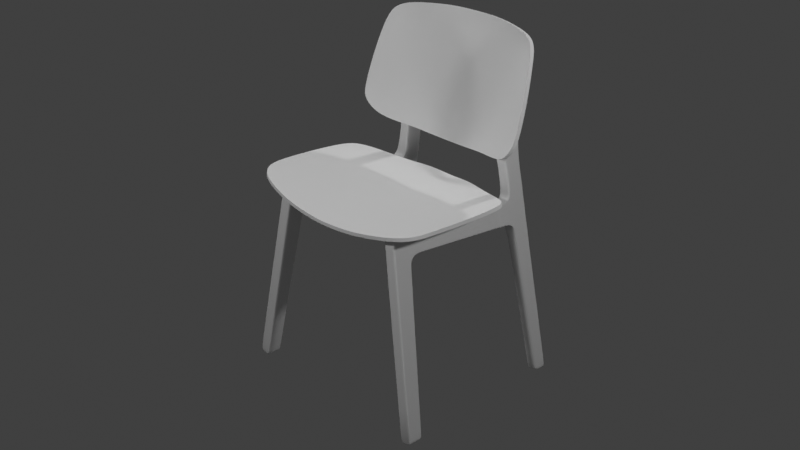 # Source: chair2.blend  (saved by Blender 2.91.10; exported with 4.5.12 LTS)
import bpy
from mathutils import Matrix  # noqa: F401  (used for matrix-valued properties, if any)

bpy.ops.wm.read_factory_settings(use_empty=True)
scene = bpy.context.scene
scene.name = 'Scene'

# ---- collections
col_collection = bpy.data.collections.new('Collection'); scene.collection.children.link(col_collection)

# ---- materials (node trees are filled in below, after node groups)
mat_material_001 = bpy.data.materials.new('Material.001')

# ---- node groups
ng_auto_smooth = bpy.data.node_groups.new('Auto Smooth', 'GeometryNodeTree')
_s = ng_auto_smooth.interface.new_socket(name='Geometry', in_out='OUTPUT', socket_type='NodeSocketGeometry')
_s = ng_auto_smooth.interface.new_socket(name='Geometry', in_out='INPUT', socket_type='NodeSocketGeometry')
_s = ng_auto_smooth.interface.new_socket(name='Angle', in_out='INPUT', socket_type='NodeSocketFloat')
_s.subtype = 'ANGLE'
_s.min_value = 0.0
_s.max_value = 3.142
ng_auto_smooth.is_modifier = True
_N = ng_auto_smooth.nodes; _L = ng_auto_smooth.links
n0 = _N.new('NodeGroupOutput'); n0.name = 'Group Output'; n0.location = (480, -100)
n1 = _N.new('NodeGroupInput'); n1.name = 'Group Input'; n1.location = (-420, -300)
n2 = _N.new('NodeGroupInput'); n2.name = 'Group Input.001'; n2.location = (-60, -100)
n3 = _N.new('GeometryNodeSetShadeSmooth'); n3.name = 'Set Shade Smooth'; n3.location = (120, -100)
n3.domain = 'EDGE'
n4 = _N.new('GeometryNodeSetShadeSmooth'); n4.name = 'Set Shade Smooth.001'; n4.location = (300, -100)
n5 = _N.new('GeometryNodeInputMeshEdgeAngle'); n5.name = 'Edge Angle'; n5.location = (-420, -220)
n6 = _N.new('GeometryNodeInputEdgeSmooth'); n6.name = 'Is Edge Smooth'; n6.location = (-60, -160)
n7 = _N.new('GeometryNodeInputShadeSmooth'); n7.name = 'Is Face Smooth'; n7.location = (-240, -340)
n8 = _N.new('FunctionNodeBooleanMath'); n8.name = 'Boolean Math'; n8.location = (-60, -220)
n9 = _N.new('FunctionNodeCompare'); n9.name = 'Compare'; n9.location = (-240, -180)
n9.operation = 'LESS_EQUAL'
_L.new(n5.outputs[0], n9.inputs[0])
_L.new(n4.outputs[0], n0.inputs[0])
_L.new(n1.outputs[1], n9.inputs[1])
_L.new(n9.outputs[0], n8.inputs[0])
_L.new(n7.outputs[0], n8.inputs[1])
_L.new(n2.outputs[0], n3.inputs[0])
_L.new(n6.outputs[0], n3.inputs[1])
_L.new(n3.outputs[0], n4.inputs[0])
_L.new(n8.outputs[0], n3.inputs[2])
n0.is_active_output = True

# ---- material node trees
mat_material_001.use_nodes = True; mat_material_001.node_tree.nodes.clear()
_N = mat_material_001.node_tree.nodes; _L = mat_material_001.node_tree.links
n0 = _N.new('ShaderNodeOutputMaterial'); n0.name = 'Material Output'; n0.location = (300, 300)
n1 = _N.new('ShaderNodeBsdfPrincipled'); n1.name = 'Principled BSDF'; n1.location = (10, 300)
n1.distribution = 'GGX'
n1.subsurface_method = 'BURLEY'
n1.inputs[3].default_value = 1.45
n1.inputs[27].default_value = (0.0, 0.0, 0.0, 1.0)
n1.inputs[28].default_value = 1.0
_L.new(n1.outputs[0], n0.inputs[0])
n0.is_active_output = True

# ---- world
world_world = bpy.data.worlds.new('World'); scene.world = world_world
world_world.use_nodes = True; world_world.node_tree.nodes.clear()
_N = world_world.node_tree.nodes; _L = world_world.node_tree.links
n0 = _N.new('ShaderNodeOutputWorld'); n0.name = 'World Output'; n0.location = (300, 300)
n1 = _N.new('ShaderNodeBackground'); n1.name = 'Background'; n1.location = (10, 300)
n1.inputs[0].default_value = (0.05088, 0.05088, 0.05088, 1.0)
_L.new(n1.outputs[0], n0.inputs[0])
n0.is_active_output = True
world_world.color = (0.05088, 0.05088, 0.05088)
world_world.use_sun_shadow = False
world_world.sun_shadow_jitter_overblur = 0.0

# ---- cameras
cam_camera = bpy.data.cameras.new('Camera')
cam_camera.clip_end = 100.0
cam_camera.ortho_scale = 7.314

# ---- lights
light_spot = bpy.data.lights.new('Spot', 'SPOT')
light_spot.transmission_factor = 0.0
light_spot.energy = 500.0
light_spot.shadow_soft_size = 0.25
light_spot.shadow_maximum_resolution = 0.006
light_spot.use_absolute_resolution = True
light_spot.spot_size = 0.761
light_spot_001 = bpy.data.lights.new('Spot.001', 'SPOT')
light_spot_001.transmission_factor = 0.0
light_spot_001.energy = 500.0
light_spot_001.shadow_soft_size = 0.25
light_spot_001.shadow_maximum_resolution = 0.006
light_spot_001.use_absolute_resolution = True
light_spot_001.spot_size = 0.761
light_spot_002 = bpy.data.lights.new('Spot.002', 'SPOT')
light_spot_002.transmission_factor = 0.0
light_spot_002.energy = 500.0
light_spot_002.shadow_soft_size = 0.25
light_spot_002.shadow_maximum_resolution = 0.006
light_spot_002.use_absolute_resolution = True
light_spot_002.spot_size = 0.761
light_spot_003 = bpy.data.lights.new('Spot.003', 'SPOT')
light_spot_003.transmission_factor = 0.0
light_spot_003.energy = 500.0
light_spot_003.shadow_soft_size = 0.25
light_spot_003.shadow_maximum_resolution = 0.006
light_spot_003.use_absolute_resolution = True
light_spot_003.spot_size = 0.761
light_spot_004 = bpy.data.lights.new('Spot.004', 'SPOT')
light_spot_004.transmission_factor = 0.0
light_spot_004.energy = 500.0
light_spot_004.shadow_soft_size = 0.25
light_spot_004.shadow_maximum_resolution = 0.006
light_spot_004.use_absolute_resolution = True
light_spot_004.spot_size = 0.761

# ---- meshes
me_cube_001 = bpy.data.meshes.new('Cube.001')
me_cube_001.from_pydata([(0.07595, -0.9002, -2.046), (0.07296, -0.9339, 0.3306), (0.07296, -1.085, -2.039), (0.07296, -0.689, 0.03826), (0.07595, 0.5537, -0.05599), (0.07595, -0.734, -0.1093), (0.07296, -0.961, -0.09425), (0.07296, -0.5537, 0.05599), (0.07296, -0.5321, 0.3034), (0.07296, -0.9545, 0.01749), (0.07296, -0.7218, -0.01856), (0.07595, -0.6188, 0.06074), (0.07296, -0.612, 0.309), (0.07296, -0.7115, 0.3164), (0.07595, -0.9087, -2.046), (0.07296, -0.7464, -0.1079), (0.07296, -0.7348, -0.01516), (0.07296, -0.9492, 0.09283), (0.07296, 0.5553, -0.0463), (0.07296, -0.5521, 0.06168), (0.07296, -0.6183, 0.06649), (0.07296, -0.7082, 0.05497), (0.07296, -1.062, -2.04), (0.07595, -0.9336, -0.09599), (0.07296, -0.9264, 0.01332), (0.07296, -0.9054, 0.3288), (0.07296, -0.9184, 0.08799), (0.07296, -0.8926, -1.926), (0.07296, -1.079, -1.918), (0.07595, -0.9013, -1.925), (0.07296, -1.056, -1.919), (-1.192e-07, -0.9339, 0.3306), (-1.192e-07, -1.085, -2.039), (-1.192e-07, -0.9002, -2.046), (-1.192e-07, -0.689, 0.03826), (-1.192e-07, 0.4672, 0.2584), (-1.192e-07, 0.5537, -0.05599), (-1.192e-07, -0.734, -0.1093), (-1.192e-07, -0.961, -0.09425), (-1.192e-07, -0.5537, 0.05599), (-1.192e-07, -0.9545, 0.01749), (-1.192e-07, -0.7218, -0.01856), (-1.192e-07, -0.6188, 0.06074), (-1.192e-07, -0.9087, -2.046), (-1.192e-07, -0.9492, 0.09283), (-1.192e-07, -1.062, -2.04), (-1.192e-07, -0.8926, -1.926), (-1.192e-07, -1.079, -1.918), (0.07296, -0.9387, 0.2564), (0.07595, -0.7104, 0.2348), (0.07296, -0.5383, 0.228), (0.07595, -0.614, 0.2333), (0.07595, -0.9095, 0.2537), (-1.192e-07, -0.9387, 0.2564), (-1.192e-07, 0.5543, 0.2063), (0.07296, 0.7866, -0.07332), (0.07595, 0.785, -0.08302), (-1.192e-07, 0.785, -0.08302), (-1.192e-07, 0.8004, 0.2022), (0.07595, 0.8625, -0.1177), (0.07595, 0.8554, -0.1187), (-1.192e-07, 0.8554, -0.1187), (-1.192e-07, 0.86, 0.2742), (0.07595, 0.8816, -0.1726), (0.07296, 0.8748, -0.1673), (-1.192e-07, 0.8748, -0.1673), (0.07296, 1.092, 0.2742), (0.07296, 1.101, -0.1149), (-1.192e-07, 1.101, -0.1149), (-1.192e-07, 1.092, 0.2742), (0.07296, 1.107, -0.1699), (0.07595, 1.1, -0.1645), (-1.192e-07, 1.1, -0.1645), (-1.192e-07, 1.107, -0.1699), (-1.192e-07, 1.014, -2.043), (0.07296, 1.014, -2.043), (-1.192e-07, 1.187, -2.04), (0.07296, 1.187, -2.04), (0.07296, 0.671, -0.05981), (-1.192e-07, 0.6773, 0.1907), (0.07595, 0.6694, -0.06951), (-1.192e-07, 0.6694, -0.06951), (0.07595, 0.6116, -0.06275), (-1.192e-07, 0.6116, -0.06275), (0.07595, 0.6131, -0.05305), (-1.192e-07, 0.6158, 0.1962), (0.07296, 0.7309, -0.06682), (-1.192e-07, 0.7411, 0.1944), (0.07595, 0.7293, -0.07651), (0.07296, 0.8581, 0.8093), (-1.192e-07, 0.7293, -0.07651), (0.07296, 0.8307, 0.7748), (-1.192e-07, 0.8419, 0.8333), (0.07296, 1.083, 0.7677), (-1.192e-07, 1.083, 0.7677), (-1.192e-07, 1.073, 0.5609), (0.07296, 1.08, 0.716), (0.07296, 1.073, 0.5609), (-1.192e-07, 0.845, 0.5991), (-1.192e-07, 1.08, 0.716), (-1.192e-07, 0.8321, 0.7162), (-1.192e-07, 1.078, 0.6643), (0.07296, 1.078, 0.6643), (0.07296, 0.9302, 1.124), (0.07296, 1.119, 1.067), (-1.192e-07, 1.119, 1.067), (0.07296, 1.088, 1.615), (0.07296, 1.23, 1.574), (-1.192e-07, 1.23, 1.574), (0.07296, 1.134, 1.745), (0.07296, 1.209, 1.663), (-1.192e-07, 1.134, 1.745), (-1.192e-07, 1.226, 1.674), (0.07296, 0.4672, 0.2584), (0.07296, 0.4232, 0.2603), (0.07296, 0.5543, 0.2063), (0.07296, 0.5489, 0.1852), (0.07296, 0.7993, 0.1796), (0.07296, 0.8004, 0.2022), (0.07296, 0.86, 0.2742), (0.07296, 0.8807, 0.2774), (0.07296, 0.6768, 0.1686), (0.07296, 0.6773, 0.1907), (0.07296, 0.6158, 0.1962), (0.07296, 0.6156, 0.1742), (0.07296, 0.7411, 0.1944), (0.07296, 0.7403, 0.1721), (0.07296, 0.8629, 0.9068), (0.07296, 0.8419, 0.8333), (-1.192e-07, 0.837, 0.7748), (0.05504, 0.845, 0.5991), (0.07296, 0.866, 0.5956), (0.07296, 0.8532, 0.7117), (0.07296, 0.8321, 0.7162), (0.07337, 1.076, -0.1702), (0.07337, 1.068, -0.1153), (0.07554, 1.069, -0.1649), (-1.192e-07, 1.164, -2.041), (0.07296, 1.164, -2.041), (0.07296, 1.05, 0.7287), (0.07296, 1.093, 1.075), (0.07296, 1.21, 1.574), (0.07296, 1.122, 1.729), (0.07296, 1.226, 1.674), (0.07296, 1.063, 0.2746), (0.07296, 1.045, 0.5657), (0.07296, 1.053, 0.7867), (0.07296, 1.047, 0.6708), (0.07296, 1.005, -1.917), (-1.192e-07, 1.005, -1.917), (-1.192e-07, 1.181, -1.914), (0.07316, 1.181, -1.914), (0.07313, 1.157, -1.915), (-1.192e-07, 0.8302, 0.2264), (0.07445, 0.8246, -0.0955), (-1.192e-07, 0.8202, -0.1008), (0.07595, 0.8202, -0.1008), (0.07296, 0.84, 0.2167), (0.07296, 0.8302, 0.2264), (0.07445, 2.98e-08, 0.0), (0.07296, 0.001595, 0.00769), (0.0, 2.98e-08, 0.0), (0.07296, 0.005268, 0.2066), (0.07296, -0.05445, 0.2819)], [], [(30, 28, 2, 22), (46, 27, 0, 33), (43, 33, 0, 14), (161, 36, 4, 159), (135, 67, 66, 144), (35, 113, 115, 54), (41, 10, 5, 37), (24, 9, 6, 23), (51, 50, 8, 12), (42, 39, 7, 11), (26, 17, 9, 24), (34, 3, 10, 41), (34, 42, 11, 3), (49, 51, 12, 13), (3, 21, 16, 10), (10, 16, 15, 5), (45, 43, 14, 22), (27, 29, 14, 0), (3, 11, 20, 21), (11, 7, 19, 20), (159, 4, 18, 160), (88, 56, 55, 86), (52, 48, 17, 26), (49, 52, 26, 21), (32, 45, 22, 2), (21, 26, 24, 16), (16, 24, 23, 15), (29, 30, 22, 14), (15, 23, 30, 29), (5, 15, 29, 27), (37, 5, 27, 46), (23, 6, 28, 30), (6, 38, 47, 28), (48, 53, 44, 17), (17, 44, 40, 9), (9, 40, 38, 6), (28, 47, 32, 2), (1, 31, 53, 48), (13, 25, 52, 49), (25, 1, 48, 52), (18, 84, 124, 116), (21, 20, 51, 49), (20, 19, 50, 51), (115, 123, 85, 54), (125, 118, 58, 87), (154, 59, 120, 157), (158, 119, 62, 153), (90, 57, 56, 88), (60, 64, 63, 59), (119, 130, 98, 62), (156, 60, 59, 154), (155, 61, 60, 156), (136, 71, 70, 134), (134, 70, 67, 135), (61, 65, 64, 60), (69, 66, 67, 68), (73, 70, 71, 72), (67, 70, 73, 68), (149, 74, 75, 148), (91, 128, 92, 129), (137, 76, 77, 138), (151, 77, 76, 150), (152, 138, 77, 151), (83, 81, 80, 82), (146, 140, 103, 127), (82, 80, 78, 84), (78, 86, 126, 121), (86, 55, 117, 126), (4, 82, 84, 18), (160, 18, 116, 162), (36, 83, 82, 4), (81, 90, 88, 80), (84, 78, 121, 124), (80, 88, 86, 78), (123, 122, 79, 85), (99, 94, 93, 96), (130, 133, 100, 98), (144, 145, 131, 120), (69, 95, 97, 66), (122, 125, 87, 79), (145, 147, 132, 131), (95, 101, 102, 97), (147, 139, 89, 132), (105, 108, 107, 104), (94, 105, 104, 93), (139, 146, 127, 89), (140, 141, 106, 103), (143, 109, 142, 110), (108, 112, 143, 107), (112, 111, 109, 143), (133, 132, 89, 91), (113, 114, 116, 115), (124, 123, 115, 116), (157, 158, 118, 117), (126, 125, 122, 121), (121, 122, 123, 124), (117, 118, 125, 126), (91, 89, 127, 128), (119, 120, 131, 130), (130, 131, 132, 133), (162, 116, 114, 163), (101, 99, 96, 102), (133, 91, 129, 100), (107, 143, 110, 141), (104, 107, 141, 140), (96, 93, 146, 139), (102, 96, 139, 147), (97, 102, 147, 145), (66, 97, 145, 144), (93, 104, 140, 146), (148, 75, 138, 152), (74, 137, 138, 75), (63, 134, 135, 59), (64, 136, 134, 63), (59, 135, 144, 120), (110, 142, 106, 141), (64, 148, 152, 136), (136, 152, 151, 71), (71, 151, 150, 72), (65, 149, 148, 64), (120, 119, 158, 157), (57, 155, 156, 56), (56, 156, 154, 55), (118, 158, 153, 58), (55, 154, 157, 117), (50, 162, 163, 8), (19, 160, 162, 50), (7, 159, 160, 19), (39, 161, 159, 7)])
_uv = me_cube_001.uv_layers.new(name='UVMap')
_uv.uv.foreach_set('vector', [0.6156, 0.2211, 0.6156, 0.25, 0.625, 0.25, 0.625, 0.2211, 0.6156, 0.875, 0.6156, 1.0, 0.625, 1.0, 0.625, 0.875, 0.75, 0.7264, 0.75, 0.75, 0.875, 0.75, 0.875, 0.7264, 0.401, 0.875, 0.401, 0.875, 0.401, 1.0, 0.401, 1.0, 0.3991, 0.0, 0.3991, 0.0, 0.3825, 0.0, 0.3825, 0.0, 0.375, 0.875, 0.375, 0.9656, 0.3825, 0.9656, 0.3825, 0.875, 0.4077, 0.875, 0.4077, 1.0, 0.4185, 1.0, 0.4185, 0.875, 0.4077, 0.2211, 0.4077, 0.25, 0.4185, 0.25, 0.4185, 0.2211, 0.3825, 0.0, 0.3825, 0.0, 0.375, 0.0, 0.375, 0.0, 0.401, 0.875, 0.401, 0.875, 0.401, 1.0, 0.401, 1.0, 0.3991, 0.2211, 0.3991, 0.25, 0.4077, 0.25, 0.4077, 0.2211, 0.401, 0.875, 0.401, 1.0, 0.4077, 1.0, 0.4077, 0.875, 0.401, 0.875, 0.401, 0.875, 0.401, 1.0, 0.401, 1.0, 0.3825, 0.02356, 0.3825, 0.0, 0.375, 0.0, 0.375, 0.02356, 0.401, 0.0, 0.3991, 0.02356, 0.4077, 0.02356, 0.4077, 0.0, 0.4077, 0.0, 0.4077, 0.02356, 0.4185, 0.02356, 0.4185, 0.0, 0.75, 0.5289, 0.75, 0.7264, 0.875, 0.7264, 0.875, 0.5289, 0.6156, 0.0, 0.6156, 0.02356, 0.625, 0.02356, 0.625, 0.0, 0.401, 0.0, 0.401, 0.0, 0.3991, 0.0, 0.3991, 0.02356, 0.401, 0.0, 0.401, 0.0, 0.3991, 0.0, 0.3991, 0.0, 0.401, 0.0, 0.401, 0.0, 0.3991, 0.0, 0.3991, 0.0, 0.401, 0.0, 0.401, 0.0, 0.3991, 0.0, 0.3991, 0.0, 0.3825, 0.2211, 0.3825, 0.25, 0.3991, 0.25, 0.3991, 0.2211, 0.3825, 0.02356, 0.3825, 0.2211, 0.3991, 0.2211, 0.3991, 0.02356, 0.75, 0.5, 0.75, 0.5289, 0.875, 0.5289, 0.875, 0.5, 0.3991, 0.02356, 0.3991, 0.2211, 0.4077, 0.2211, 0.4077, 0.02356, 0.4077, 0.02356, 0.4077, 0.2211, 0.4185, 0.2211, 0.4185, 0.02356, 0.6156, 0.02356, 0.6156, 0.2211, 0.625, 0.2211, 0.625, 0.02356, 0.4185, 0.02356, 0.4185, 0.2211, 0.6156, 0.2211, 0.6156, 0.02356, 0.4185, 0.0, 0.4185, 0.02356, 0.6156, 0.02356, 0.6156, 0.0, 0.4185, 0.875, 0.4185, 1.0, 0.6156, 1.0, 0.6156, 0.875, 0.4185, 0.2211, 0.4185, 0.25, 0.6156, 0.25, 0.6156, 0.2211, 0.4185, 0.25, 0.4185, 0.375, 0.6156, 0.375, 0.6156, 0.25, 0.3825, 0.25, 0.3825, 0.375, 0.3991, 0.375, 0.3991, 0.25, 0.3991, 0.25, 0.3991, 0.375, 0.4077, 0.375, 0.4077, 0.25, 0.4077, 0.25, 0.4077, 0.375, 0.4185, 0.375, 0.4185, 0.25, 0.6156, 0.25, 0.6156, 0.375, 0.625, 0.375, 0.625, 0.25, 0.375, 0.25, 0.375, 0.375, 0.3825, 0.375, 0.3825, 0.25, 0.375, 0.02356, 0.375, 0.2211, 0.3825, 0.2211, 0.3825, 0.02356, 0.375, 0.2211, 0.375, 0.25, 0.3825, 0.25, 0.3825, 0.2211, 0.3991, 0.0, 0.3991, 0.0, 0.384, 0.0, 0.384, 0.0, 0.3991, 0.02356, 0.3991, 0.0, 0.3825, 0.0, 0.3825, 0.02356, 0.3991, 0.0, 0.3991, 0.0, 0.3825, 0.0, 0.3825, 0.0, 0.3825, 0.9656, 0.3825, 0.9656, 0.3825, 0.875, 0.3825, 0.875, 0.3825, 0.9656, 0.3825, 0.9656, 0.3825, 0.875, 0.3825, 0.875, 0.3991, 0.0, 0.3991, 0.0, 0.3831, 0.0, 0.3835, 0.0, 0.3825, 0.9656, 0.3825, 0.9656, 0.3825, 0.875, 0.3825, 0.875, 0.401, 0.875, 0.401, 0.875, 0.401, 1.0, 0.401, 1.0, 0.401, 0.0, 0.401, 0.0, 0.3991, 0.0, 0.3991, 0.0, 0.3825, 0.9656, 0.3825, 0.9656, 0.3825, 0.875, 0.3825, 0.875, 0.401, 0.0, 0.401, 0.0, 0.3991, 0.0, 0.3991, 0.0, 0.401, 0.875, 0.401, 0.875, 0.401, 1.0, 0.401, 1.0, 0.4009, 0.0, 0.401, 0.0, 0.3991, 0.0, 0.3991, 0.0, 0.3991, 0.0, 0.3991, 0.0, 0.3991, 0.0, 0.3991, 0.0, 0.401, 0.875, 0.401, 0.875, 0.401, 1.0, 0.401, 1.0, 0.3825, 0.875, 0.3825, 1.0, 0.3991, 1.0, 0.3991, 0.875, 0.3991, 0.875, 0.3991, 1.0, 0.401, 1.0, 0.401, 0.875, 0.3991, 1.0, 0.3991, 1.0, 0.3991, 0.875, 0.3991, 0.875, 0.401, 0.875, 0.401, 0.875, 0.401, 1.0, 0.401, 1.0, 0.3825, 0.9656, 0.3825, 0.9656, 0.3825, 0.875, 0.3825, 0.875, 0.401, 0.875, 0.401, 0.875, 0.401, 1.0, 0.401, 1.0, 0.401, 1.0, 0.401, 1.0, 0.401, 0.875, 0.401, 0.875, 0.401, 0.0, 0.401, 0.0, 0.401, 0.0, 0.401, 0.0, 0.401, 0.875, 0.401, 0.875, 0.401, 1.0, 0.401, 1.0, 0.3825, 0.0, 0.3825, 0.0, 0.3825, 0.0, 0.3825, 0.0, 0.401, 0.0, 0.401, 0.0, 0.3991, 0.0, 0.3991, 0.0, 0.3991, 0.0, 0.3991, 0.0, 0.3839, 0.0, 0.384, 0.0, 0.3991, 0.0, 0.3991, 0.0, 0.3839, 0.0, 0.3839, 0.0, 0.401, 0.0, 0.401, 0.0, 0.3991, 0.0, 0.3991, 0.0, 0.3991, 0.0, 0.3991, 0.0, 0.3839, 0.0, 0.3836, 0.0, 0.401, 0.875, 0.401, 0.875, 0.401, 1.0, 0.401, 1.0, 0.401, 0.875, 0.401, 0.875, 0.401, 1.0, 0.401, 1.0, 0.3991, 0.0, 0.3991, 0.0, 0.384, 0.0, 0.384, 0.0, 0.401, 0.0, 0.401, 0.0, 0.3991, 0.0, 0.3991, 0.0, 0.3825, 0.9656, 0.3825, 0.9656, 0.3825, 0.875, 0.3825, 0.875, 0.3825, 0.875, 0.3825, 0.875, 0.3825, 1.0, 0.3825, 1.0, 0.3825, 0.9656, 0.3825, 0.9656, 0.3825, 0.875, 0.3825, 0.875, 0.3825, 0.0, 0.3825, 0.0, 0.3825, 0.0, 0.3825, 0.0, 0.3825, 0.875, 0.3825, 0.875, 0.3825, 1.0, 0.3825, 1.0, 0.3825, 0.9656, 0.3825, 0.9656, 0.3825, 0.875, 0.3825, 0.875, 0.3825, 0.0, 0.3825, 0.0, 0.3825, 0.0, 0.3825, 0.0, 0.3825, 0.875, 0.3825, 0.875, 0.3825, 1.0, 0.3825, 1.0, 0.3825, 0.0, 0.3825, 0.0, 0.3825, 0.0, 0.3825, 0.0, 0.3825, 0.875, 0.3825, 0.875, 0.3825, 1.0, 0.3825, 1.0, 0.3825, 0.875, 0.3825, 0.875, 0.3825, 1.0, 0.3825, 1.0, 0.3825, 0.0, 0.3825, 0.0, 0.3825, 0.0, 0.3825, 0.0, 0.3825, 0.0, 0.3825, 0.0, 0.3825, 0.0, 0.3825, 0.0, 0.3825, 0.0, 0.3825, 0.0, 0.3825, 0.0, 0.3825, 0.0, 0.3825, 0.875, 0.3825, 0.875, 0.3825, 1.0, 0.3825, 1.0, 0.3825, 0.875, 0.3825, 0.875, 0.3825, 1.0, 0.3825, 1.0, 0.3825, 0.0, 0.3825, 0.0, 0.3825, 0.0, 0.3825, 0.0, 0.375, 0.0, 0.375, 0.0, 0.3856, 0.0, 0.3825, 0.0, 0.384, 0.0, 0.3825, 0.0, 0.3825, 0.0, 0.384, 0.0, 0.3835, 0.0, 0.3825, 0.0, 0.3825, 0.0, 0.3839, 0.0, 0.3839, 0.0, 0.3825, 0.0, 0.3825, 0.0, 0.384, 0.0, 0.384, 0.0, 0.3825, 0.0, 0.3825, 0.0, 0.384, 0.0, 0.3839, 0.0, 0.3825, 0.0, 0.3825, 0.0, 0.3839, 0.0, 0.3825, 0.0, 0.3825, 0.0, 0.3825, 0.0, 0.3825, 0.0, 0.3825, 0.0, 0.3825, 0.0, 0.3825, 0.0, 0.3825, 0.0, 0.3825, 0.0, 0.3825, 0.0, 0.3825, 0.0, 0.3825, 0.0, 0.3836, 0.0, 0.3856, 0.0, 0.375, 0.0, 0.375, 0.0, 0.3825, 0.875, 0.3825, 0.875, 0.3825, 1.0, 0.3825, 1.0, 0.3825, 0.9656, 0.3825, 0.9656, 0.3825, 0.875, 0.3825, 0.875, 0.3825, 0.0, 0.3825, 0.0, 0.3825, 0.0, 0.3825, 0.0, 0.3825, 0.0, 0.3825, 0.0, 0.3825, 0.0, 0.3825, 0.0, 0.3825, 0.0, 0.3825, 0.0, 0.3825, 0.0, 0.3825, 0.0, 0.3825, 0.0, 0.3825, 0.0, 0.3825, 0.0, 0.3825, 0.0, 0.3825, 0.0, 0.3825, 0.0, 0.3825, 0.0, 0.3825, 0.0, 0.3825, 0.0, 0.3825, 0.0, 0.3825, 0.0, 0.3825, 0.0, 0.3825, 0.0, 0.3825, 0.0, 0.3825, 0.0, 0.3825, 0.0, 0.401, 0.0, 0.401, 0.0, 0.401, 0.0, 0.401, 0.0, 0.401, 0.875, 0.401, 0.875, 0.401, 1.0, 0.401, 1.0, 0.3991, 0.0, 0.3991, 0.0, 0.3991, 0.0, 0.3991, 0.0, 0.401, 0.0, 0.4009, 0.0, 0.3991, 0.0, 0.3991, 0.0, 0.3991, 0.0, 0.3991, 0.0, 0.3825, 0.0, 0.3824, 0.0, 0.3825, 0.0, 0.3825, 0.0, 0.3825, 0.0, 0.3825, 0.0, 0.401, 0.0, 0.401, 0.0, 0.401, 0.0, 0.4009, 0.0, 0.4009, 0.0, 0.401, 0.0, 0.401, 0.0, 0.401, 0.0, 0.401, 1.0, 0.401, 1.0, 0.401, 0.875, 0.401, 0.875, 0.401, 0.875, 0.401, 0.875, 0.401, 1.0, 0.401, 1.0, 0.3831, 0.0, 0.3825, 0.0, 0.3825, 0.0, 0.3835, 0.0, 0.401, 0.875, 0.401, 0.875, 0.401, 1.0, 0.401, 1.0, 0.401, 0.0, 0.401, 0.0, 0.3991, 0.0, 0.3991, 0.0, 0.3825, 0.9656, 0.3825, 0.9656, 0.3825, 0.875, 0.3825, 0.875, 0.3991, 0.0, 0.3991, 0.0, 0.3835, 0.0, 0.3839, 0.0, 0.3825, 0.0, 0.3836, 0.0, 0.375, 0.0, 0.375, 0.0, 0.3991, 0.0, 0.3991, 0.0, 0.3836, 0.0, 0.3825, 0.0, 0.401, 0.0, 0.401, 0.0, 0.3991, 0.0, 0.3991, 0.0, 0.401, 0.875, 0.401, 0.875, 0.401, 1.0, 0.401, 1.0])
me_cube_001.materials.append(mat_material_001)
me_cube_001.use_remesh_fix_poles = True
me_cube_001.use_remesh_preserve_attributes = False
me_cube_001.use_mirror_vertex_groups = False
me_cube_001.update()
me_plane = bpy.data.meshes.new('Plane')
me_plane.from_pydata([(1.163, -0.7637, 0.1711), (1.125, 0.635, 0.1697), (7.451e-09, -0.9767, -0.005508), (0.0, 1.055, 0.0044), (7.451e-09, 5.96e-08, -1.043e-07), (1.23, -0.07098, 0.1946), (0.5817, -0.9623, 0.0505), (0.5627, 0.9414, 0.04167), (0.6151, -0.03549, 0.07347), (7.451e-09, 0.7798, -1.043e-07), (1.205, 0.4615, 0.1917), (0.5756, 0.6697, 0.06445), (1.223, -0.5998, 0.1969), (7.451e-09, -0.7208, 0.0005896), (0.5901, -0.6897, 0.06224), (0.9926, -0.884, 0.127), (0.9602, 0.7869, 0.1078), (1.05, -0.06056, 0.1524), (1.02, 0.5038, 0.1354), (1.037, -0.6427, 0.1439), (0.2968, 1.029, 0.0413), (0.3244, -0.01872, 0.03501), (0.3068, -0.9799, 0.02083), (0.3036, 0.7226, 0.02985), (0.3112, -0.7059, 0.02142)], [], [(23, 20, 3, 9), (24, 21, 4, 13), (19, 17, 8, 14), (18, 16, 7, 11), (17, 18, 11, 8), (21, 23, 9, 4), (15, 19, 14, 6), (22, 24, 13, 2), (0, 12, 19, 15), (5, 10, 18, 17), (10, 1, 16, 18), (12, 5, 17, 19), (6, 14, 24, 22), (8, 11, 23, 21), (14, 8, 21, 24), (11, 7, 20, 23)])
me_plane.polygons.foreach_set('use_smooth', [True] * 16)
_uv = me_plane.uv_layers.new(name='UVMap')
_uv.uv.foreach_set('vector', [0.0, 0.0, 0.0, 0.0, 0.0, 0.0, 0.0, 0.0, 0.0, 0.0, 0.0, 0.0, 0.0, 0.0, 0.0, 0.0, 0.0, 0.0, 0.0, 0.0, 0.0, 0.0, 0.0, 0.0, 0.0, 0.0, 0.0, 0.0, 0.0, 0.0, 0.0, 0.0, 0.0, 0.0, 0.0, 0.0, 0.0, 0.0, 0.0, 0.0, 0.0, 0.0, 0.0, 0.0, 0.0, 0.0, 0.0, 0.0, 0.0, 0.0, 0.0, 0.0, 0.0, 0.0, 0.0, 0.0, 0.0, 0.0, 0.0, 0.0, 0.0, 0.0, 0.0, 0.0, 0.0, 0.0, 0.0, 0.0, 0.0, 0.0, 0.0, 0.0, 0.0, 0.0, 0.0, 0.0, 0.0, 0.0, 0.0, 0.0, 0.0, 0.0, 0.0, 0.0, 0.0, 0.0, 0.0, 0.0, 0.0, 0.0, 0.0, 0.0, 0.0, 0.0, 0.0, 0.0, 0.0, 0.0, 0.0, 0.0, 0.0, 0.0, 0.0, 0.0, 0.0, 0.0, 0.0, 0.0, 0.0, 0.0, 0.0, 0.0, 0.0, 0.0, 0.0, 0.0, 0.0, 0.0, 0.0, 0.0, 0.0, 0.0, 0.0, 0.0, 0.0, 0.0, 0.0, 0.0])
me_plane.use_remesh_fix_poles = True
me_plane.use_remesh_preserve_attributes = False
me_plane.use_mirror_vertex_groups = False
me_plane.update()
me_plane_001 = bpy.data.meshes.new('Plane.001')
me_plane_001.from_pydata([(1.171, -0.7637, 0.3009), (1.035, 0.811, 0.2579), (-7.451e-09, -1.023, -0.07824), (0.0, 1.026, 0.02003), (0.0, 0.02129, -0.0487), (1.194, -0.07098, 0.3047), (0.5817, -0.9815, 0.02055), (0.5998, 0.9799, 0.1039), (0.6027, -0.03379, 0.009419), (-7.451e-09, 0.7408, 8.382e-08), (1.119, 0.6263, 0.3018), (0.6054, 0.7043, 0.09347), (1.209, -0.5998, 0.3018), (-7.451e-09, -0.7208, -0.1241), (0.5901, -0.6897, -0.03532), (0.9926, -0.9803, 0.1827), (0.8941, 0.9045, 0.1909), (0.9775, -0.06056, 0.1803), (0.9093, 0.677, 0.1498), (0.9898, -0.6427, 0.1678), (0.3062, 1.023, 0.05378), (0.3244, -0.001687, -0.01986), (0.3068, -1.013, -0.05502), (0.313, 0.7238, 0.02808), (0.3112, -0.7059, -0.0776)], [], [(23, 20, 3, 9), (24, 21, 4, 13), (19, 17, 8, 14), (18, 16, 7, 11), (17, 18, 11, 8), (21, 23, 9, 4), (15, 19, 14, 6), (22, 24, 13, 2), (0, 12, 19, 15), (5, 10, 18, 17), (10, 1, 16, 18), (12, 5, 17, 19), (6, 14, 24, 22), (8, 11, 23, 21), (14, 8, 21, 24), (11, 7, 20, 23)])
me_plane_001.polygons.foreach_set('use_smooth', [True] * 16)
_uv = me_plane_001.uv_layers.new(name='UVMap')
_uv.uv.foreach_set('vector', [0.0, 0.0, 0.0, 0.0, 0.0, 0.0, 0.0, 0.0, 0.0, 0.0, 0.0, 0.0, 0.0, 0.0, 0.0, 0.0, 0.0, 0.0, 0.0, 0.0, 0.0, 0.0, 0.0, 0.0, 0.0, 0.0, 0.0, 0.0, 0.0, 0.0, 0.0, 0.0, 0.0, 0.0, 0.0, 0.0, 0.0, 0.0, 0.0, 0.0, 0.0, 0.0, 0.0, 0.0, 0.0, 0.0, 0.0, 0.0, 0.0, 0.0, 0.0, 0.0, 0.0, 0.0, 0.0, 0.0, 0.0, 0.0, 0.0, 0.0, 0.0, 0.0, 0.0, 0.0, 0.0, 0.0, 0.0, 0.0, 0.0, 0.0, 0.0, 0.0, 0.0, 0.0, 0.0, 0.0, 0.0, 0.0, 0.0, 0.0, 0.0, 0.0, 0.0, 0.0, 0.0, 0.0, 0.0, 0.0, 0.0, 0.0, 0.0, 0.0, 0.0, 0.0, 0.0, 0.0, 0.0, 0.0, 0.0, 0.0, 0.0, 0.0, 0.0, 0.0, 0.0, 0.0, 0.0, 0.0, 0.0, 0.0, 0.0, 0.0, 0.0, 0.0, 0.0, 0.0, 0.0, 0.0, 0.0, 0.0, 0.0, 0.0, 0.0, 0.0, 0.0, 0.0, 0.0, 0.0])
me_plane_001.use_remesh_fix_poles = True
me_plane_001.use_remesh_preserve_attributes = False
me_plane_001.use_mirror_vertex_groups = False
me_plane_001.update()

# ---- objects
ob_camera = bpy.data.objects.new('Camera', cam_camera)
ob_cube = bpy.data.objects.new('Cube', me_cube_001)
ob_plane = bpy.data.objects.new('Plane', me_plane)
ob_plane_001 = bpy.data.objects.new('Plane.001', me_plane_001)
ob_spot = bpy.data.objects.new('Spot', light_spot)
ob_spot_001 = bpy.data.objects.new('Spot.001', light_spot_001)
ob_spot_002 = bpy.data.objects.new('Spot.002', light_spot_002)
ob_spot_003 = bpy.data.objects.new('Spot.003', light_spot_003)
ob_spot_004 = bpy.data.objects.new('Spot.004', light_spot_004)

# ---- transforms, parenting, visibility, modifiers, constraints
ob_camera.location = (8.434, -7.939, 7.539)
ob_camera.rotation_euler = (1.109, 0.0, 0.8149)
ob_camera.lock_rotations_4d = False
ob_camera.empty_display_type = 'ARROWS'
ob_camera.color = (0.0, 0.0, 0.0, 0.0)
ob_camera.display_type = 'WIRE'
ob_camera.lineart.crease_threshold = 0.0
ob_cube.location = (-0.8208, -0.09206, 1.988)
ob_cube.rotation_euler = (0.0, 0.1798, 0.0)
ob_cube.lineart.crease_threshold = 0.0
_m = ob_cube.modifiers.new('Mirror', 'MIRROR')
_m.use_clip = True
_m = ob_cube.modifiers.new('Subdivision', 'SUBSURF')
_m.uv_smooth = 'PRESERVE_CORNERS'
_m.levels = 3
_m = ob_cube.modifiers.new('Mirror.001', 'MIRROR')
_m.mirror_object = ob_plane
ob_plane.parent = ob_cube
ob_plane.matrix_parent_inverse = Matrix(((0.9839, -0.0, -0.1788, 1.163), (-0.0, 1.0, 0.0, 0.09206), (0.1788, -0.0, 0.9839, -1.809), (-0.0, -0.0, -0.0, 1.0)))
ob_plane.location = (0.08002, -0.2757, 2.2)
ob_plane.rotation_euler = (-0.05181, -0.0, 0.0)
ob_plane.scale = (1.051, 1.0, 1.0)
ob_plane.lineart.crease_threshold = 0.0
_m = ob_plane.modifiers.new('Mirror', 'MIRROR')
_m.use_clip = True
_m = ob_plane.modifiers.new('Subdivision', 'SUBSURF')
_m.uv_smooth = 'PRESERVE_CORNERS'
_m.levels = 3
_m = ob_plane.modifiers.new('Solidify', 'SOLIDIFY')
_m.thickness = 0.04
_m.offset = 1.0
_m = ob_plane.modifiers.new('Auto Smooth', 'NODES')
_m.node_group = ng_auto_smooth
_gi = [s.identifier for s in ng_auto_smooth.interface.items_tree if s.item_type == 'SOCKET' and s.in_out == 'INPUT']
_m[_gi[1]] = 0.5236  # Angle
ob_plane_001.parent = ob_cube
ob_plane_001.matrix_parent_inverse = Matrix(((0.9839, -0.0, -0.1788, 1.163), (-0.0, 1.0, 0.0, 0.09206), (0.1788, -0.0, 0.9839, -1.809), (-0.0, -0.0, -0.0, 1.0)))
ob_plane_001.location = (0.07669, 0.9154, 3.381)
ob_plane_001.rotation_euler = (1.247, -0.0, 0.0)
ob_plane_001.scale = (0.9951, 0.7448, 1.0)
ob_plane_001.lineart.crease_threshold = 0.0
_m = ob_plane_001.modifiers.new('Mirror', 'MIRROR')
_m.use_clip = True
_m = ob_plane_001.modifiers.new('Subdivision', 'SUBSURF')
_m.uv_smooth = 'PRESERVE_CORNERS'
_m.levels = 3
_m = ob_plane_001.modifiers.new('Solidify', 'SOLIDIFY')
_m.thickness = 0.04
_m = ob_plane_001.modifiers.new('Auto Smooth', 'NODES')
_m.node_group = ng_auto_smooth
_gi = [s.identifier for s in ng_auto_smooth.interface.items_tree if s.item_type == 'SOCKET' and s.in_out == 'INPUT']
_m[_gi[1]] = 0.5236  # Angle
ob_spot.location = (7.0, 0.0, 6.342)
ob_spot.rotation_euler = (0.0, 0.9732, 0.0)
ob_spot.lineart.crease_threshold = 0.0
ob_spot_001.location = (-7.0, 0.0, 6.342)
ob_spot_001.rotation_euler = (0.5103, -0.8395, -0.6492)
ob_spot_001.lineart.crease_threshold = 0.0
ob_spot_002.location = (0.0, 0.0, 11.55)
ob_spot_002.lineart.crease_threshold = 0.0
ob_spot_003.location = (0.0, 7.0, 6.342)
ob_spot_003.rotation_euler = (-0.7222, -0.9032, -0.6892)
ob_spot_003.lineart.crease_threshold = 0.0
ob_spot_004.location = (0.0, -7.0, 6.342)
ob_spot_004.rotation_euler = (0.08061, 1.071, -1.462)
ob_spot_004.lineart.crease_threshold = 0.0

# ---- collection membership
col_collection.objects.link(ob_camera)
col_collection.objects.link(ob_cube)
col_collection.objects.link(ob_plane)
col_collection.objects.link(ob_plane_001)
col_collection.objects.link(ob_spot)
col_collection.objects.link(ob_spot_001)
col_collection.objects.link(ob_spot_002)
col_collection.objects.link(ob_spot_003)
col_collection.objects.link(ob_spot_004)

# ---- scene / render settings (as saved in the file)
scene.camera = ob_camera
scene.frame_start = 1; scene.frame_end = 250; scene.frame_set(1)
scene.render.engine = 'CYCLES'
scene.render.use_border = True
scene.render.border_min_x = 0.305
scene.render.border_min_y = 0.003152
scene.render.border_max_x = 0.7358
scene.render.use_crop_to_border = True
scene.cycles.use_denoising = False
scene.cycles.samples = 128
scene.cycles.sampling_pattern = 'TABULATED_SOBOL'
scene.cycles.use_adaptive_sampling = False
scene.cycles.use_light_tree = False
scene.view_settings.view_transform = 'Standard'
bpy.context.view_layer.update()
